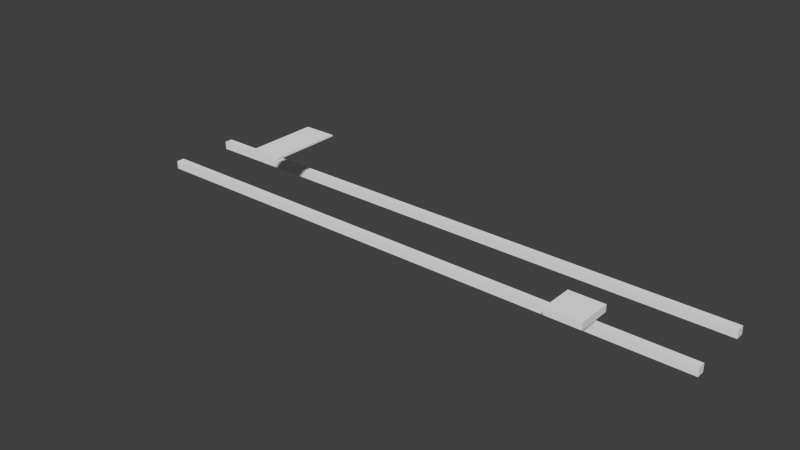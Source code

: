 # Source: c_roll0.blend  (saved by Blender 2.66.4; exported with 4.5.12 LTS)
import bpy
from mathutils import Matrix  # noqa: F401  (used for matrix-valued properties, if any)

bpy.ops.wm.read_factory_settings(use_empty=True)
scene = bpy.context.scene
scene.name = 'c_roll0'

# ---- collections
col_collection_1 = bpy.data.collections.new('Collection 1'); scene.collection.children.link(col_collection_1)

# ---- materials (node trees are filled in below, after node groups)
mat_material = bpy.data.materials.new('Material')
mat_material.alpha_threshold = 0.0
mat_material.use_transparent_shadow = False
mat_material.roughness = 0.5
mat_material.line_color = (0.0, 0.0, 0.0, 1.0)

# ---- material node trees

# ---- world
world_world = bpy.data.worlds.new('World'); scene.world = world_world
world_world.color = (0.05088, 0.05088, 0.05088)
world_world.use_sun_shadow = False
world_world.sun_shadow_jitter_overblur = 0.0
world_world.cycles.sampling_method = 'MANUAL'
world_world.cycles.sample_map_resolution = 256

# ---- meshes
me_c_roll0 = bpy.data.meshes.new('c_roll0')
me_c_roll0.from_pydata([(-30.0, -0.5, 0.0), (-30.0, -5.96e-08, 0.0), (5.0, -5.96e-08, 0.0), (5.0, -0.5, 0.0), (-30.0, -0.5, -0.5), (-30.0, 1.788e-07, -0.5), (5.0, -5.96e-08, -0.5), (5.0, -0.5, -0.5), (5.0, 3.5, -0.5), (5.0, 4.0, -0.5), (-30.0, 4.0, -0.5), (-30.0, 3.5, -0.5), (5.0, 3.5, 0.0), (5.0, 4.0, 0.0), (-30.0, 4.0, 0.0), (-30.0, 3.5, 0.0), (-1.0, -4.0, 2.0), (-1.0, -2.0, 2.0), (1.0, -2.0, 2.0), (1.0, -4.0, 2.0), (-1.0, -4.0, 2.4), (-1.0, -2.0, 2.4), (1.0, -2.0, 2.4), (1.0, -4.0, 2.4), (-23.0, -0.5, 2.6), (-23.0, 4.0, 2.6), (-21.0, 4.0, 2.6), (-21.0, -0.5, 2.6), (-23.0, -0.5, 2.7), (-23.0, 4.0, 2.7), (-21.0, 4.0, 2.7), (-21.0, -0.5, 2.7)], [], [(0, 3, 2, 1), (4, 5, 6, 7), (0, 1, 5, 4), (1, 2, 6, 5), (2, 3, 7, 6), (4, 7, 3, 0), (11, 8, 12, 15), (13, 12, 8, 9), (14, 13, 9, 10), (15, 14, 10, 11), (11, 10, 9, 8), (15, 12, 13, 14), (20, 21, 17, 16), (21, 22, 18, 17), (22, 23, 19, 18), (23, 20, 16, 19), (16, 17, 18, 19), (23, 22, 21, 20), (28, 29, 25, 24), (29, 30, 26, 25), (30, 31, 27, 26), (31, 28, 24, 27), (24, 25, 26, 27), (31, 30, 29, 28)])
_uv = me_c_roll0.uv_layers.new(name='UVMap')
_uv.uv.foreach_set('vector', [0.5, 0.25, 18.0, 0.25, 18.0, 0.5, 0.5, 0.5, 0.5, 0.25, 0.5, 0.5, 18.0, 0.5, 18.0, 0.25, 0.25, 0.5, 0.5, 0.5, 0.5, 0.25, 0.25, 0.25, 0.5, 0.5, 18.0, 0.5, 18.0, 0.25, 0.5, 0.25, 0.5, 0.5, 0.25, 0.5, 0.25, 0.25, 0.5, 0.25, 0.5, 0.25, 18.0, 0.25, 18.0, 0.5, 0.5, 0.5, 0.5, 0.25, 18.0, 0.25, 18.0, 0.5, 0.5, 0.5, 0.0, 0.5, -0.25, 0.5, -0.25, 0.25, 0.0, 0.25, 0.5, 0.5, 18.0, 0.5, 18.0, 0.25, 0.5, 0.25, 0.75, 0.5, 1.0, 0.5, 1.0, 0.25, 0.75, 0.25, 0.5, 0.75, 0.5, 1.0, 18.0, 1.0, 18.0, 0.75, 0.5, 0.75, 18.0, 0.75, 18.0, 1.0, 0.5, 1.0, 0.5, 0.7, 1.5, 0.7, 1.5, 0.5, 0.5, 0.5, 0.0, 0.7, 1.0, 0.7, 1.0, 0.5, 0.0, 0.5, 0.5, 0.7, -0.5, 0.7, -0.5, 0.5, 0.5, 0.5, 0.0, 0.7, -1.0, 0.7, -1.0, 0.5, 0.0, 0.5, 0.0, 0.5, 0.0, 1.5, 1.0, 1.5, 1.0, 0.5, 0.0, 0.5, 0.0, 1.5, -1.0, 1.5, -1.0, 0.5, 0.5, 0.7, 1.5, 0.7, 1.5, 0.5, 0.5, 0.5, 0.0, 0.7, 1.0, 0.7, 1.0, 0.5, 0.0, 0.5, 0.5, 0.7, -0.5, 0.7, -0.5, 0.5, 0.5, 0.5, 0.0, 0.7, -1.0, 0.7, -1.0, 0.5, 0.0, 0.5, 0.0, 0.5, 0.0, 1.5, 1.0, 1.5, 1.0, 0.5, 0.0, 0.5, 0.0, 1.5, -1.0, 1.5, -1.0, 0.5])
me_c_roll0.materials.append(mat_material)
me_c_roll0.use_remesh_preserve_volume = False
me_c_roll0.use_remesh_preserve_attributes = False
me_c_roll0.use_mirror_vertex_groups = False
me_c_roll0.update()

# ---- objects
ob_c_roll0 = bpy.data.objects.new('c_roll0', me_c_roll0)

# ---- transforms, parenting, visibility, modifiers, constraints
ob_c_roll0.location = (0.0, 0.0, 0.0)
ob_c_roll0.lock_rotations_4d = False
ob_c_roll0.empty_display_type = 'ARROWS'
ob_c_roll0.lineart.crease_threshold = 0.0

# ---- collection membership
col_collection_1.objects.link(ob_c_roll0)

# ---- scene / render settings (as saved in the file)
scene.frame_start = 1; scene.frame_end = 250; scene.frame_set(1)
scene.render.engine = 'BLENDER_EEVEE_NEXT'
scene.render.image_settings.color_mode = 'RGB'
scene.render.image_settings.compression = 90
scene.render.resolution_percentage = 50
scene.render.dither_intensity = 0.0
scene.render.bake_margin = 2
scene.cycles.use_denoising = False
scene.cycles.samples = 10
scene.cycles.sampling_pattern = 'TABULATED_SOBOL'
scene.cycles.light_sampling_threshold = 0.0
scene.cycles.use_adaptive_sampling = False
scene.cycles.use_light_tree = False
scene.cycles.blur_glossy = 0.0
scene.cycles.volume_bounces = 1
scene.cycles.pixel_filter_type = 'GAUSSIAN'
scene.cycles.sample_clamp_indirect = 0.0
scene.view_settings.view_transform = 'Standard'
bpy.context.view_layer.update()

# ---- added for rendering (the .blend has no active camera and no usable light): camera, sun
cam_auto = bpy.data.cameras.new('AutoCamera')
cam_auto.lens = 50.0
cam_auto.sensor_width = 36.0
cam_auto.clip_end = 1000.0
ob_auto_camera = bpy.data.objects.new('AutoCamera', cam_auto)
scene.collection.objects.link(ob_auto_camera)
ob_auto_camera.location = (20.8497, -40.0196, 27.7798)
ob_auto_camera.rotation_euler = (1.09748, -7.21219e-08, 0.694738)
scene.camera = ob_auto_camera
light_auto_sun = bpy.data.lights.new('AutoSun', 'SUN')
light_auto_sun.energy = 3.0
light_auto_sun.angle = 0.0523599
ob_auto_sun = bpy.data.objects.new('AutoSun', light_auto_sun)
scene.collection.objects.link(ob_auto_sun)
ob_auto_sun.rotation_euler = (0.872665, 0.174533, 0.523599)
bpy.context.view_layer.update()
